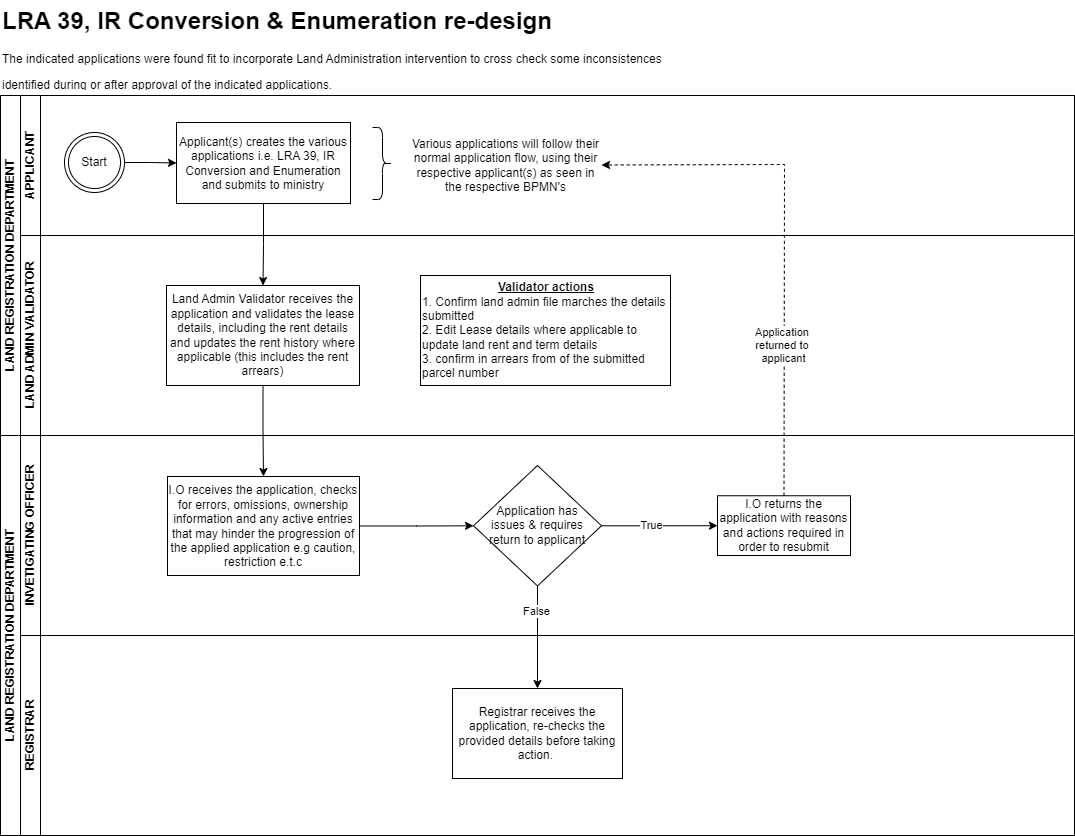

The diagram above was exported from draw.io. Its source (the exported page's mxGraphModel, read from the mxfile embedded in the PNG):
<mxGraphModel dx="794" dy="425" grid="1" gridSize="10" guides="1" tooltips="1" connect="1" arrows="1" fold="1" page="1" pageScale="1" pageWidth="850" pageHeight="1100" math="0" shadow="0">
  <root>
    <mxCell id="0" />
    <mxCell id="1" parent="0" />
    <mxCell id="t4t7WOFNl_PJCtsFAU3P-8" value="" style="edgeStyle=orthogonalEdgeStyle;rounded=0;orthogonalLoop=1;jettySize=auto;html=1;" parent="1" source="t4t7WOFNl_PJCtsFAU3P-1" target="t4t7WOFNl_PJCtsFAU3P-7" edge="1">
      <mxGeometry relative="1" as="geometry" />
    </mxCell>
    <mxCell id="t4t7WOFNl_PJCtsFAU3P-1" value="Start" style="ellipse;shape=doubleEllipse;html=1;dashed=0;whiteSpace=wrap;aspect=fixed;" parent="1" vertex="1">
      <mxGeometry x="104" y="485" width="60" height="60" as="geometry" />
    </mxCell>
    <mxCell id="t4t7WOFNl_PJCtsFAU3P-3" value="LAND REGISTRATION DEPARTMENT" style="swimlane;childLayout=stackLayout;resizeParent=1;resizeParentMax=0;horizontal=0;startSize=20;horizontalStack=0;html=1;" parent="1" vertex="1">
      <mxGeometry x="40" y="448" width="1074" height="340" as="geometry" />
    </mxCell>
    <mxCell id="t4t7WOFNl_PJCtsFAU3P-4" value="APPLICANT" style="swimlane;startSize=20;horizontal=0;html=1;" parent="t4t7WOFNl_PJCtsFAU3P-3" vertex="1">
      <mxGeometry x="20" width="1054" height="140" as="geometry" />
    </mxCell>
    <mxCell id="t4t7WOFNl_PJCtsFAU3P-7" value="Applicant(s) creates the various applications i.e. LRA 39, IR Conversion and Enumeration and submits to ministry" style="whiteSpace=wrap;html=1;dashed=0;" parent="t4t7WOFNl_PJCtsFAU3P-4" vertex="1">
      <mxGeometry x="156" y="27" width="174" height="81" as="geometry" />
    </mxCell>
    <mxCell id="oGqJzsGSNvff-N2MoIsB-22" value="Various applications will follow their normal application flow, using their respective applicant(s) as seen in the respective BPMN's" style="text;html=1;align=center;verticalAlign=middle;whiteSpace=wrap;rounded=0;" vertex="1" parent="t4t7WOFNl_PJCtsFAU3P-4">
      <mxGeometry x="390" y="48" width="191" height="43" as="geometry" />
    </mxCell>
    <mxCell id="t4t7WOFNl_PJCtsFAU3P-5" value="LAND ADMIN VALIDATOR" style="swimlane;startSize=20;horizontal=0;html=1;" parent="t4t7WOFNl_PJCtsFAU3P-3" vertex="1">
      <mxGeometry x="20" y="140" width="1054" height="200" as="geometry" />
    </mxCell>
    <mxCell id="t4t7WOFNl_PJCtsFAU3P-9" value="Land Admin Validator receives the application and validates the lease details, including the rent details and updates the rent history where applicable (this includes the rent arrears)" style="whiteSpace=wrap;html=1;dashed=0;" parent="t4t7WOFNl_PJCtsFAU3P-5" vertex="1">
      <mxGeometry x="146" y="50" width="193" height="100" as="geometry" />
    </mxCell>
    <mxCell id="t4t7WOFNl_PJCtsFAU3P-20" value="&lt;div style=&quot;text-align: center;&quot;&gt;&lt;span style=&quot;background-color: initial;&quot;&gt;&lt;u&gt;&lt;b&gt;Validator actions&lt;/b&gt;&lt;/u&gt;&lt;/span&gt;&lt;/div&gt;&lt;div&gt;1. Confirm land admin file marches the details submitted&lt;br&gt;&lt;div&gt;2. Edit Lease details where applicable to update land rent and term details&lt;/div&gt;&lt;/div&gt;&lt;div&gt;3. confirm in arrears from of the submitted parcel number&lt;/div&gt;" style="whiteSpace=wrap;html=1;dashed=0;align=left;" parent="t4t7WOFNl_PJCtsFAU3P-5" vertex="1">
      <mxGeometry x="400" y="40" width="250" height="110" as="geometry" />
    </mxCell>
    <mxCell id="t4t7WOFNl_PJCtsFAU3P-10" value="" style="edgeStyle=orthogonalEdgeStyle;rounded=0;orthogonalLoop=1;jettySize=auto;html=1;" parent="t4t7WOFNl_PJCtsFAU3P-3" source="t4t7WOFNl_PJCtsFAU3P-7" target="t4t7WOFNl_PJCtsFAU3P-9" edge="1">
      <mxGeometry relative="1" as="geometry" />
    </mxCell>
    <mxCell id="oGqJzsGSNvff-N2MoIsB-3" value="LAND REGISTRATION DEPARTMENT" style="swimlane;childLayout=stackLayout;resizeParent=1;resizeParentMax=0;horizontal=0;startSize=20;horizontalStack=0;html=1;" vertex="1" parent="1">
      <mxGeometry x="40" y="788" width="1074" height="400" as="geometry" />
    </mxCell>
    <mxCell id="oGqJzsGSNvff-N2MoIsB-6" value="INVETIGATING OFFICER" style="swimlane;startSize=20;horizontal=0;html=1;" vertex="1" parent="oGqJzsGSNvff-N2MoIsB-3">
      <mxGeometry x="20" width="1054" height="200" as="geometry" />
    </mxCell>
    <mxCell id="oGqJzsGSNvff-N2MoIsB-7" value="" style="edgeStyle=orthogonalEdgeStyle;rounded=0;orthogonalLoop=1;jettySize=auto;html=1;" edge="1" parent="oGqJzsGSNvff-N2MoIsB-6" source="oGqJzsGSNvff-N2MoIsB-8" target="oGqJzsGSNvff-N2MoIsB-11">
      <mxGeometry relative="1" as="geometry" />
    </mxCell>
    <mxCell id="oGqJzsGSNvff-N2MoIsB-8" value="I.O receives the application, checks for errors, omissions, ownership information and any active entries that may hinder the progression of the applied application e.g caution, restriction e.t.c" style="whiteSpace=wrap;html=1;dashed=0;" vertex="1" parent="oGqJzsGSNvff-N2MoIsB-6">
      <mxGeometry x="147" y="41" width="192" height="99" as="geometry" />
    </mxCell>
    <mxCell id="oGqJzsGSNvff-N2MoIsB-9" value="" style="edgeStyle=orthogonalEdgeStyle;rounded=0;orthogonalLoop=1;jettySize=auto;html=1;" edge="1" parent="oGqJzsGSNvff-N2MoIsB-6" source="oGqJzsGSNvff-N2MoIsB-11" target="oGqJzsGSNvff-N2MoIsB-12">
      <mxGeometry relative="1" as="geometry" />
    </mxCell>
    <mxCell id="oGqJzsGSNvff-N2MoIsB-10" value="True" style="edgeLabel;html=1;align=center;verticalAlign=middle;resizable=0;points=[];" vertex="1" connectable="0" parent="oGqJzsGSNvff-N2MoIsB-9">
      <mxGeometry x="-0.1421" y="-3" relative="1" as="geometry">
        <mxPoint y="-4" as="offset" />
      </mxGeometry>
    </mxCell>
    <mxCell id="oGqJzsGSNvff-N2MoIsB-11" value="Application&amp;nbsp;&lt;span style=&quot;background-color: initial;&quot;&gt;has&lt;/span&gt;&lt;div&gt;&lt;span style=&quot;background-color: initial;&quot;&gt;issues &amp;amp; requires&lt;/span&gt;&lt;div&gt;return to applicant&lt;/div&gt;&lt;/div&gt;" style="rhombus;whiteSpace=wrap;html=1;dashed=0;" vertex="1" parent="oGqJzsGSNvff-N2MoIsB-6">
      <mxGeometry x="453" y="30" width="128" height="120.5" as="geometry" />
    </mxCell>
    <mxCell id="oGqJzsGSNvff-N2MoIsB-12" value="I.O returns the application with reasons and actions required in order to resubmit" style="whiteSpace=wrap;html=1;dashed=0;" vertex="1" parent="oGqJzsGSNvff-N2MoIsB-6">
      <mxGeometry x="697" y="60.25" width="133" height="59.75" as="geometry" />
    </mxCell>
    <mxCell id="oGqJzsGSNvff-N2MoIsB-14" value="REGISTRAR" style="swimlane;startSize=20;horizontal=0;html=1;" vertex="1" parent="oGqJzsGSNvff-N2MoIsB-3">
      <mxGeometry x="20" y="200" width="1054" height="200" as="geometry" />
    </mxCell>
    <mxCell id="oGqJzsGSNvff-N2MoIsB-17" value="Registrar receives the application, re-checks the provided details before taking action.&amp;nbsp;" style="whiteSpace=wrap;html=1;dashed=0;" vertex="1" parent="1">
      <mxGeometry x="492" y="1041" width="170" height="90" as="geometry" />
    </mxCell>
    <mxCell id="oGqJzsGSNvff-N2MoIsB-18" value="" style="edgeStyle=orthogonalEdgeStyle;rounded=0;orthogonalLoop=1;jettySize=auto;html=1;" edge="1" parent="1" source="oGqJzsGSNvff-N2MoIsB-11" target="oGqJzsGSNvff-N2MoIsB-17">
      <mxGeometry relative="1" as="geometry" />
    </mxCell>
    <mxCell id="oGqJzsGSNvff-N2MoIsB-19" value="False" style="edgeLabel;html=1;align=center;verticalAlign=middle;resizable=0;points=[];" vertex="1" connectable="0" parent="oGqJzsGSNvff-N2MoIsB-18">
      <mxGeometry x="-0.5025" y="-2" relative="1" as="geometry">
        <mxPoint as="offset" />
      </mxGeometry>
    </mxCell>
    <mxCell id="oGqJzsGSNvff-N2MoIsB-23" value="" style="shape=curlyBracket;whiteSpace=wrap;html=1;rounded=1;flipH=1;labelPosition=right;verticalLabelPosition=middle;align=left;verticalAlign=middle;" vertex="1" parent="1">
      <mxGeometry x="412" y="480" width="20" height="72" as="geometry" />
    </mxCell>
    <mxCell id="oGqJzsGSNvff-N2MoIsB-24" value="" style="edgeStyle=orthogonalEdgeStyle;rounded=0;orthogonalLoop=1;jettySize=auto;html=1;" edge="1" parent="1" source="t4t7WOFNl_PJCtsFAU3P-9" target="oGqJzsGSNvff-N2MoIsB-8">
      <mxGeometry relative="1" as="geometry" />
    </mxCell>
    <mxCell id="oGqJzsGSNvff-N2MoIsB-25" value="" style="html=1;labelBackgroundColor=#ffffff;startArrow=none;startFill=0;startSize=6;endArrow=classic;endFill=1;endSize=6;jettySize=auto;orthogonalLoop=1;strokeWidth=1;dashed=1;fontSize=14;rounded=0;exitX=0.5;exitY=0;exitDx=0;exitDy=0;entryX=1;entryY=0.5;entryDx=0;entryDy=0;" edge="1" parent="1" source="oGqJzsGSNvff-N2MoIsB-12" target="oGqJzsGSNvff-N2MoIsB-22">
      <mxGeometry width="60" height="60" relative="1" as="geometry">
        <mxPoint x="734" y="680" as="sourcePoint" />
        <mxPoint x="820" y="480" as="targetPoint" />
        <Array as="points">
          <mxPoint x="824" y="517" />
        </Array>
      </mxGeometry>
    </mxCell>
    <mxCell id="oGqJzsGSNvff-N2MoIsB-26" value="Application&amp;nbsp;&lt;div&gt;returned to&amp;nbsp;&lt;/div&gt;&lt;div&gt;applicant&lt;/div&gt;" style="edgeLabel;html=1;align=center;verticalAlign=middle;resizable=0;points=[];" vertex="1" connectable="0" parent="oGqJzsGSNvff-N2MoIsB-25">
      <mxGeometry x="-0.411" y="1" relative="1" as="geometry">
        <mxPoint as="offset" />
      </mxGeometry>
    </mxCell>
    <mxCell id="oGqJzsGSNvff-N2MoIsB-27" value="&lt;h1 style=&quot;margin-top: 0px;&quot;&gt;LRA 39, IR Conversion &amp;amp; Enumeration re-design&lt;/h1&gt;&lt;p&gt;The indicated applications were found fit to incorporate Land Administration intervention to cross check some inconsistences&lt;/p&gt;&lt;p&gt;identified during or after approval of the indicated applications.&lt;/p&gt;" style="text;html=1;whiteSpace=wrap;overflow=hidden;rounded=0;" vertex="1" parent="1">
      <mxGeometry x="40" y="353" width="670" height="87" as="geometry" />
    </mxCell>
  </root>
</mxGraphModel>